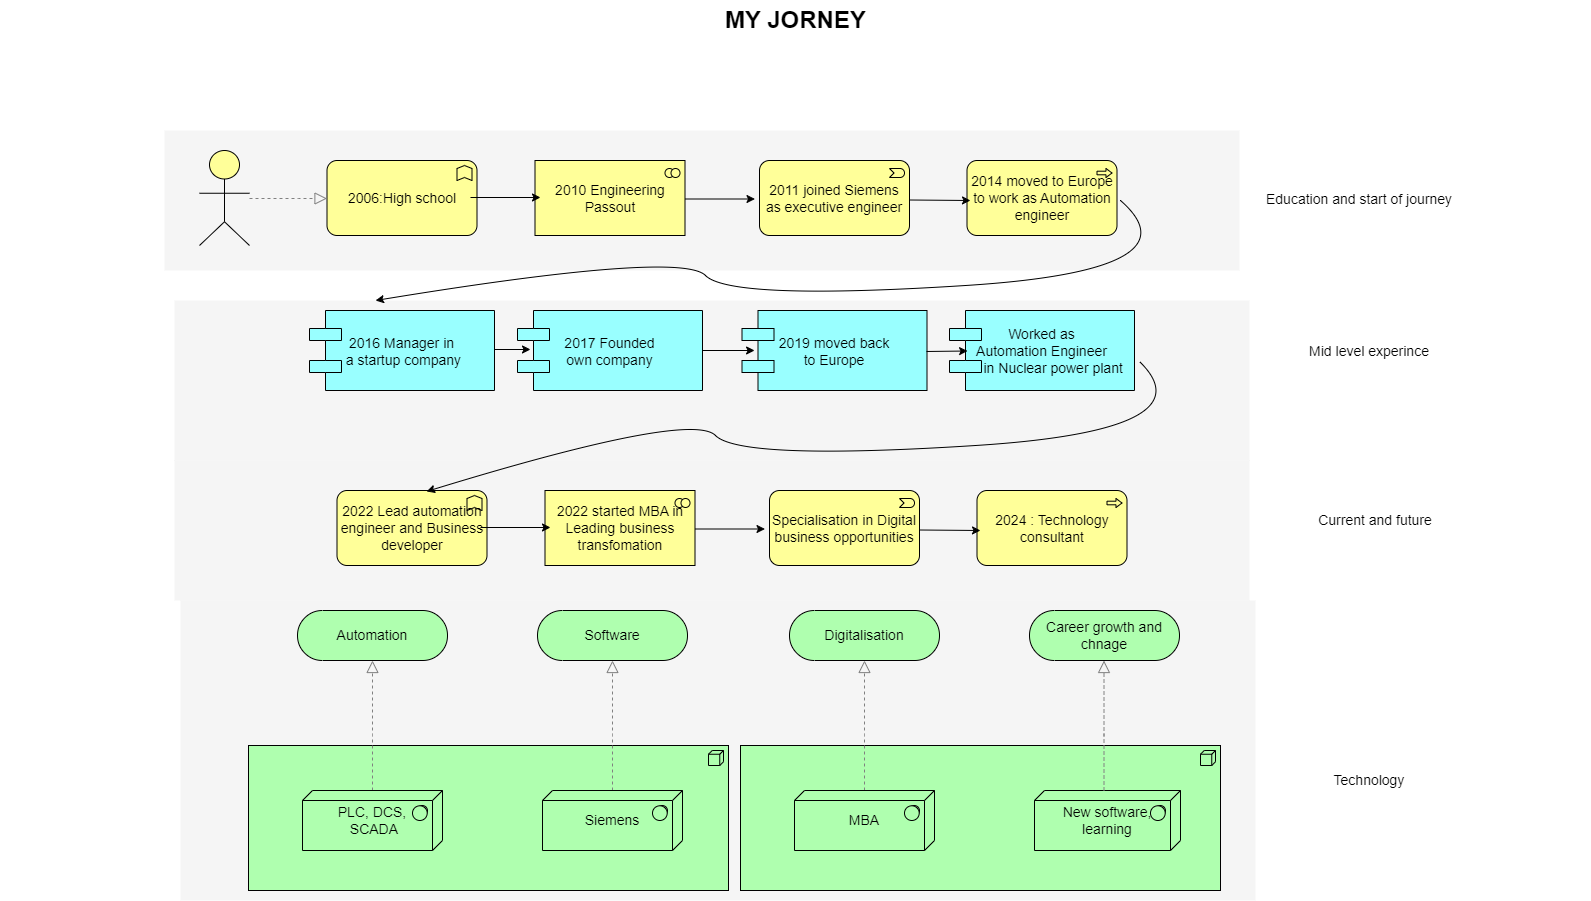

The diagram above was exported from draw.io. Its source (the exported page's mxGraphModel, read from the mxfile embedded in the PNG):
<mxGraphModel dx="1422" dy="762" grid="1" gridSize="10" guides="1" tooltips="1" connect="1" arrows="1" fold="1" page="1" pageScale="1" pageWidth="850" pageHeight="1100" math="0" shadow="0">
  <root>
    <mxCell id="0" />
    <mxCell id="1" parent="0" />
    <mxCell id="dKdSaXE48SgPbhcamS2K-30" value="" style="whiteSpace=wrap;html=1;strokeColor=none;strokeWidth=1;fillColor=#f5f5f5;fontSize=14;" parent="1" vertex="1">
      <mxGeometry x="200" y="800" width="1075" height="300" as="geometry" />
    </mxCell>
    <mxCell id="dKdSaXE48SgPbhcamS2K-31" value="" style="whiteSpace=wrap;html=1;strokeColor=none;strokeWidth=1;fillColor=#f5f5f5;fontSize=14;" parent="1" vertex="1">
      <mxGeometry x="194" y="500" width="1075" height="160" as="geometry" />
    </mxCell>
    <mxCell id="dKdSaXE48SgPbhcamS2K-32" value="" style="whiteSpace=wrap;html=1;strokeColor=none;strokeWidth=1;fillColor=#f5f5f5;fontSize=14;" parent="1" vertex="1">
      <mxGeometry x="184" y="330" width="1075" height="140" as="geometry" />
    </mxCell>
    <mxCell id="dKdSaXE48SgPbhcamS2K-33" value="" style="html=1;whiteSpace=wrap;fillColor=#AFFFAF;shape=mxgraph.archimate3.application;appType=node;archiType=square;fontSize=14;verticalAlign=top;" parent="1" vertex="1">
      <mxGeometry x="268" y="945" width="480" height="145" as="geometry" />
    </mxCell>
    <mxCell id="dKdSaXE48SgPbhcamS2K-34" style="edgeStyle=elbowEdgeStyle;rounded=1;elbow=vertical;html=1;startSize=10;endArrow=block;endFill=0;endSize=10;jettySize=auto;orthogonalLoop=1;strokeColor=#808080;fontSize=14;dashed=1;" parent="1" source="dKdSaXE48SgPbhcamS2K-35" target="dKdSaXE48SgPbhcamS2K-40" edge="1">
      <mxGeometry relative="1" as="geometry" />
    </mxCell>
    <mxCell id="dKdSaXE48SgPbhcamS2K-35" value="&lt;div&gt;PLC, DCS,&lt;/div&gt;&lt;div&gt;&amp;nbsp;SCADA&lt;/div&gt;" style="html=1;whiteSpace=wrap;fillColor=#AFFFAF;shape=mxgraph.archimate3.tech;techType=sysSw;fontSize=14;" parent="1" vertex="1">
      <mxGeometry x="322" y="990" width="140" height="60" as="geometry" />
    </mxCell>
    <mxCell id="dKdSaXE48SgPbhcamS2K-36" style="edgeStyle=elbowEdgeStyle;rounded=1;elbow=vertical;html=1;startSize=10;endArrow=block;endFill=0;endSize=10;jettySize=auto;orthogonalLoop=1;strokeColor=#808080;fontSize=14;dashed=1;" parent="1" source="dKdSaXE48SgPbhcamS2K-37" target="dKdSaXE48SgPbhcamS2K-45" edge="1">
      <mxGeometry relative="1" as="geometry" />
    </mxCell>
    <mxCell id="dKdSaXE48SgPbhcamS2K-37" value="&lt;div&gt;Siemens&lt;/div&gt;" style="html=1;whiteSpace=wrap;fillColor=#AFFFAF;shape=mxgraph.archimate3.tech;techType=sysSw;fontSize=14;" parent="1" vertex="1">
      <mxGeometry x="562" y="990" width="140" height="60" as="geometry" />
    </mxCell>
    <mxCell id="dKdSaXE48SgPbhcamS2K-40" value="Automation" style="html=1;whiteSpace=wrap;fillColor=#AFFFAF;shape=mxgraph.archimate3.service;fontSize=14;" parent="1" vertex="1">
      <mxGeometry x="317" y="810" width="150" height="50" as="geometry" />
    </mxCell>
    <mxCell id="dKdSaXE48SgPbhcamS2K-45" value="Software" style="html=1;whiteSpace=wrap;fillColor=#AFFFAF;shape=mxgraph.archimate3.service;fontSize=14;" parent="1" vertex="1">
      <mxGeometry x="557" y="810" width="150" height="50" as="geometry" />
    </mxCell>
    <mxCell id="dKdSaXE48SgPbhcamS2K-47" value="2016 Manager in&#10; a startup company" style="shape=component;align=center;fillColor=#99ffff;gradientColor=none;fontSize=14;" parent="1" vertex="1">
      <mxGeometry x="329" y="510" width="185" height="80" as="geometry" />
    </mxCell>
    <mxCell id="dKdSaXE48SgPbhcamS2K-49" value="2017 Founded &#10;own company" style="shape=component;align=center;fillColor=#99ffff;gradientColor=none;fontSize=14;" parent="1" vertex="1">
      <mxGeometry x="537" y="510" width="185" height="80" as="geometry" />
    </mxCell>
    <mxCell id="dKdSaXE48SgPbhcamS2K-51" value="2019 moved back &#10;to Europe" style="shape=component;align=center;fillColor=#99ffff;gradientColor=none;fontSize=14;" parent="1" vertex="1">
      <mxGeometry x="761.5" y="510" width="185" height="80" as="geometry" />
    </mxCell>
    <mxCell id="dKdSaXE48SgPbhcamS2K-53" value="Worked as &#10;Automation Engineer&#10;      in Nuclear power plant" style="shape=component;align=center;fillColor=#99ffff;gradientColor=none;fontSize=14;" parent="1" vertex="1">
      <mxGeometry x="969" y="510" width="185" height="80" as="geometry" />
    </mxCell>
    <mxCell id="dKdSaXE48SgPbhcamS2K-54" value="2006:High school" style="html=1;whiteSpace=wrap;fillColor=#ffff99;shape=mxgraph.archimate3.application;appType=func;archiType=rounded;fontSize=14;" parent="1" vertex="1">
      <mxGeometry x="346.5" y="360" width="150" height="75" as="geometry" />
    </mxCell>
    <mxCell id="dKdSaXE48SgPbhcamS2K-55" value="2010 Engineering Passout" style="html=1;whiteSpace=wrap;fillColor=#ffff99;shape=mxgraph.archimate3.application;appType=collab;archiType=square;fontSize=14;" parent="1" vertex="1">
      <mxGeometry x="554.5" y="360" width="150" height="75" as="geometry" />
    </mxCell>
    <mxCell id="dKdSaXE48SgPbhcamS2K-56" value="2011 joined Siemens as executive engineer" style="html=1;whiteSpace=wrap;fillColor=#ffff99;shape=mxgraph.archimate3.application;appType=event;archiType=rounded;fontSize=14;" parent="1" vertex="1">
      <mxGeometry x="779" y="360" width="150" height="75" as="geometry" />
    </mxCell>
    <mxCell id="dKdSaXE48SgPbhcamS2K-57" value="2014 moved to Europe to work as Automation engineer" style="html=1;whiteSpace=wrap;fillColor=#ffff99;shape=mxgraph.archimate3.application;appType=proc;archiType=rounded;fontSize=14;" parent="1" vertex="1">
      <mxGeometry x="986.5" y="360" width="150" height="75" as="geometry" />
    </mxCell>
    <mxCell id="dKdSaXE48SgPbhcamS2K-58" value="Technology" style="text;html=1;strokeColor=none;fillColor=none;align=center;verticalAlign=middle;whiteSpace=wrap;fontSize=14;" parent="1" vertex="1">
      <mxGeometry x="1269" y="970" width="240" height="20" as="geometry" />
    </mxCell>
    <mxCell id="dKdSaXE48SgPbhcamS2K-59" value="Mid level experince" style="text;html=1;strokeColor=none;fillColor=none;align=center;verticalAlign=middle;whiteSpace=wrap;fontSize=14;" parent="1" vertex="1">
      <mxGeometry x="1269" y="541" width="240" height="20" as="geometry" />
    </mxCell>
    <mxCell id="dKdSaXE48SgPbhcamS2K-60" value="Education and start of journey" style="text;html=1;strokeColor=none;fillColor=none;align=center;verticalAlign=middle;whiteSpace=wrap;fontSize=14;" parent="1" vertex="1">
      <mxGeometry x="1259" y="389" width="240" height="20" as="geometry" />
    </mxCell>
    <mxCell id="dKdSaXE48SgPbhcamS2K-61" style="edgeStyle=elbowEdgeStyle;rounded=1;elbow=vertical;html=1;dashed=1;startSize=10;endArrow=block;endFill=0;endSize=10;jettySize=auto;orthogonalLoop=1;strokeColor=#808080;fontSize=14;" parent="1" source="dKdSaXE48SgPbhcamS2K-62" target="dKdSaXE48SgPbhcamS2K-54" edge="1">
      <mxGeometry relative="1" as="geometry" />
    </mxCell>
    <mxCell id="dKdSaXE48SgPbhcamS2K-62" value="" style="html=1;whiteSpace=wrap;fillColor=#ffff99;shape=mxgraph.archimate3.actor;fontSize=14;" parent="1" vertex="1">
      <mxGeometry x="219" y="350" width="50" height="95" as="geometry" />
    </mxCell>
    <mxCell id="dKdSaXE48SgPbhcamS2K-63" value="MY JORNEY" style="text;strokeColor=none;fillColor=none;html=1;fontSize=24;fontStyle=1;verticalAlign=middle;align=center;" parent="1" vertex="1">
      <mxGeometry x="20" y="200" width="1590" height="40" as="geometry" />
    </mxCell>
    <mxCell id="eApPnO2Uv-RhtEkrO-ni-3" value="" style="endArrow=classic;html=1;rounded=0;" edge="1" parent="1">
      <mxGeometry relative="1" as="geometry">
        <mxPoint x="490" y="397" as="sourcePoint" />
        <mxPoint x="560" y="397" as="targetPoint" />
      </mxGeometry>
    </mxCell>
    <mxCell id="eApPnO2Uv-RhtEkrO-ni-5" value="" style="endArrow=classic;html=1;rounded=0;" edge="1" parent="1">
      <mxGeometry relative="1" as="geometry">
        <mxPoint x="704.5" y="398.5" as="sourcePoint" />
        <mxPoint x="774.5" y="398.5" as="targetPoint" />
      </mxGeometry>
    </mxCell>
    <mxCell id="eApPnO2Uv-RhtEkrO-ni-7" value="" style="endArrow=classic;html=1;rounded=0;" edge="1" parent="1">
      <mxGeometry relative="1" as="geometry">
        <mxPoint x="929" y="399.5" as="sourcePoint" />
        <mxPoint x="990" y="400" as="targetPoint" />
        <Array as="points" />
      </mxGeometry>
    </mxCell>
    <mxCell id="eApPnO2Uv-RhtEkrO-ni-9" value="" style="curved=1;endArrow=classic;html=1;rounded=0;entryX=0.187;entryY=0;entryDx=0;entryDy=0;entryPerimeter=0;" edge="1" parent="1" target="dKdSaXE48SgPbhcamS2K-31">
      <mxGeometry width="50" height="50" relative="1" as="geometry">
        <mxPoint x="1140" y="400" as="sourcePoint" />
        <mxPoint x="750" y="450" as="targetPoint" />
        <Array as="points">
          <mxPoint x="1220" y="470" />
          <mxPoint x="750" y="500" />
          <mxPoint x="700" y="450" />
        </Array>
      </mxGeometry>
    </mxCell>
    <mxCell id="eApPnO2Uv-RhtEkrO-ni-10" value="" style="whiteSpace=wrap;html=1;strokeColor=none;strokeWidth=1;fillColor=#f5f5f5;fontSize=14;" vertex="1" parent="1">
      <mxGeometry x="194" y="660" width="1075" height="140" as="geometry" />
    </mxCell>
    <mxCell id="eApPnO2Uv-RhtEkrO-ni-11" value="2022 Lead automation engineer and Business developer" style="html=1;whiteSpace=wrap;fillColor=#ffff99;shape=mxgraph.archimate3.application;appType=func;archiType=rounded;fontSize=14;" vertex="1" parent="1">
      <mxGeometry x="356.5" y="690" width="150" height="75" as="geometry" />
    </mxCell>
    <mxCell id="eApPnO2Uv-RhtEkrO-ni-12" value="2022 started MBA in Leading business transfomation" style="html=1;whiteSpace=wrap;fillColor=#ffff99;shape=mxgraph.archimate3.application;appType=collab;archiType=square;fontSize=14;" vertex="1" parent="1">
      <mxGeometry x="564.5" y="690" width="150" height="75" as="geometry" />
    </mxCell>
    <mxCell id="eApPnO2Uv-RhtEkrO-ni-13" value="Specialisation in Digital business opportunities" style="html=1;whiteSpace=wrap;fillColor=#ffff99;shape=mxgraph.archimate3.application;appType=event;archiType=rounded;fontSize=14;" vertex="1" parent="1">
      <mxGeometry x="789" y="690" width="150" height="75" as="geometry" />
    </mxCell>
    <mxCell id="eApPnO2Uv-RhtEkrO-ni-14" value="2024 : Technology consultant" style="html=1;whiteSpace=wrap;fillColor=#ffff99;shape=mxgraph.archimate3.application;appType=proc;archiType=rounded;fontSize=14;" vertex="1" parent="1">
      <mxGeometry x="996.5" y="690" width="150" height="75" as="geometry" />
    </mxCell>
    <mxCell id="eApPnO2Uv-RhtEkrO-ni-17" value="" style="endArrow=classic;html=1;rounded=0;" edge="1" parent="1">
      <mxGeometry relative="1" as="geometry">
        <mxPoint x="500" y="727" as="sourcePoint" />
        <mxPoint x="570" y="727" as="targetPoint" />
      </mxGeometry>
    </mxCell>
    <mxCell id="eApPnO2Uv-RhtEkrO-ni-19" value="" style="endArrow=classic;html=1;rounded=0;" edge="1" parent="1">
      <mxGeometry relative="1" as="geometry">
        <mxPoint x="714.5" y="728.5" as="sourcePoint" />
        <mxPoint x="784.5" y="728.5" as="targetPoint" />
      </mxGeometry>
    </mxCell>
    <mxCell id="eApPnO2Uv-RhtEkrO-ni-21" value="" style="endArrow=classic;html=1;rounded=0;" edge="1" parent="1">
      <mxGeometry relative="1" as="geometry">
        <mxPoint x="939" y="729.5" as="sourcePoint" />
        <mxPoint x="1000" y="730" as="targetPoint" />
      </mxGeometry>
    </mxCell>
    <mxCell id="eApPnO2Uv-RhtEkrO-ni-23" value="" style="curved=1;endArrow=classic;html=1;rounded=0;entryX=0.597;entryY=0.013;entryDx=0;entryDy=0;entryPerimeter=0;exitX=1.027;exitY=0.638;exitDx=0;exitDy=0;exitPerimeter=0;" edge="1" parent="1" source="dKdSaXE48SgPbhcamS2K-53" target="eApPnO2Uv-RhtEkrO-ni-11">
      <mxGeometry width="50" height="50" relative="1" as="geometry">
        <mxPoint x="1150" y="560" as="sourcePoint" />
        <mxPoint x="405.0250000000001" y="660" as="targetPoint" />
        <Array as="points">
          <mxPoint x="1230" y="630" />
          <mxPoint x="760" y="660" />
          <mxPoint x="710" y="610" />
        </Array>
      </mxGeometry>
    </mxCell>
    <mxCell id="eApPnO2Uv-RhtEkrO-ni-25" value="" style="endArrow=classic;html=1;rounded=0;" edge="1" parent="1">
      <mxGeometry relative="1" as="geometry">
        <mxPoint x="514" y="549" as="sourcePoint" />
        <mxPoint x="550" y="549" as="targetPoint" />
      </mxGeometry>
    </mxCell>
    <mxCell id="eApPnO2Uv-RhtEkrO-ni-26" value="" style="html=1;whiteSpace=wrap;fillColor=#AFFFAF;shape=mxgraph.archimate3.application;appType=node;archiType=square;fontSize=14;verticalAlign=top;" vertex="1" parent="1">
      <mxGeometry x="760" y="945" width="480" height="145" as="geometry" />
    </mxCell>
    <mxCell id="eApPnO2Uv-RhtEkrO-ni-27" style="edgeStyle=elbowEdgeStyle;rounded=1;elbow=vertical;html=1;startSize=10;endArrow=block;endFill=0;endSize=10;jettySize=auto;orthogonalLoop=1;strokeColor=#808080;fontSize=14;dashed=1;" edge="1" parent="1" source="eApPnO2Uv-RhtEkrO-ni-28" target="eApPnO2Uv-RhtEkrO-ni-31">
      <mxGeometry relative="1" as="geometry" />
    </mxCell>
    <mxCell id="eApPnO2Uv-RhtEkrO-ni-28" value="&lt;div&gt;MBA&lt;/div&gt;" style="html=1;whiteSpace=wrap;fillColor=#AFFFAF;shape=mxgraph.archimate3.tech;techType=sysSw;fontSize=14;" vertex="1" parent="1">
      <mxGeometry x="814" y="990" width="140" height="60" as="geometry" />
    </mxCell>
    <mxCell id="eApPnO2Uv-RhtEkrO-ni-30" value="New software, &lt;br&gt;learning" style="html=1;whiteSpace=wrap;fillColor=#AFFFAF;shape=mxgraph.archimate3.tech;techType=sysSw;fontSize=14;" vertex="1" parent="1">
      <mxGeometry x="1054" y="990" width="146" height="60" as="geometry" />
    </mxCell>
    <mxCell id="eApPnO2Uv-RhtEkrO-ni-31" value="Digitalisation" style="html=1;whiteSpace=wrap;fillColor=#AFFFAF;shape=mxgraph.archimate3.service;fontSize=14;" vertex="1" parent="1">
      <mxGeometry x="809" y="810" width="150" height="50" as="geometry" />
    </mxCell>
    <mxCell id="eApPnO2Uv-RhtEkrO-ni-32" value="Career growth and chnage" style="html=1;whiteSpace=wrap;fillColor=#AFFFAF;shape=mxgraph.archimate3.service;fontSize=14;" vertex="1" parent="1">
      <mxGeometry x="1049" y="810" width="150" height="50" as="geometry" />
    </mxCell>
    <mxCell id="eApPnO2Uv-RhtEkrO-ni-33" style="edgeStyle=elbowEdgeStyle;rounded=1;elbow=vertical;html=1;startSize=10;endArrow=block;endFill=0;endSize=10;jettySize=auto;orthogonalLoop=1;strokeColor=#808080;fontSize=14;dashed=1;" edge="1" parent="1">
      <mxGeometry relative="1" as="geometry">
        <mxPoint x="1123.5" y="990" as="sourcePoint" />
        <mxPoint x="1123.5" y="860" as="targetPoint" />
      </mxGeometry>
    </mxCell>
    <mxCell id="eApPnO2Uv-RhtEkrO-ni-34" value="Current and future" style="text;html=1;strokeColor=none;fillColor=none;align=center;verticalAlign=middle;whiteSpace=wrap;fontSize=14;" vertex="1" parent="1">
      <mxGeometry x="1275" y="710" width="240" height="20" as="geometry" />
    </mxCell>
    <mxCell id="eApPnO2Uv-RhtEkrO-ni-37" value="" style="endArrow=classic;html=1;rounded=0;entryX=0.068;entryY=0.5;entryDx=0;entryDy=0;entryPerimeter=0;exitX=1;exitY=0.5;exitDx=0;exitDy=0;" edge="1" parent="1" source="dKdSaXE48SgPbhcamS2K-49" target="dKdSaXE48SgPbhcamS2K-51">
      <mxGeometry width="50" height="50" relative="1" as="geometry">
        <mxPoint x="722" y="560" as="sourcePoint" />
        <mxPoint x="772" y="510" as="targetPoint" />
      </mxGeometry>
    </mxCell>
    <mxCell id="eApPnO2Uv-RhtEkrO-ni-38" value="" style="endArrow=classic;html=1;rounded=0;entryX=0.068;entryY=0.5;entryDx=0;entryDy=0;entryPerimeter=0;" edge="1" parent="1">
      <mxGeometry width="50" height="50" relative="1" as="geometry">
        <mxPoint x="946" y="551" as="sourcePoint" />
        <mxPoint x="987.0799999999999" y="550.5" as="targetPoint" />
      </mxGeometry>
    </mxCell>
  </root>
</mxGraphModel>